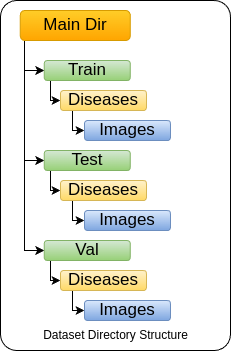

The diagram above was exported from draw.io. Its source (the exported page's mxGraphModel, read from the mxfile embedded in the PNG):
<mxGraphModel dx="819" dy="433" grid="1" gridSize="10" guides="1" tooltips="1" connect="1" arrows="1" fold="1" page="1" pageScale="1" pageWidth="850" pageHeight="1100" background="none" math="0" shadow="0">
  <root>
    <mxCell id="0" />
    <mxCell id="1" parent="0" />
    <mxCell id="2" value="" style="rounded=1;whiteSpace=wrap;html=1;arcSize=7;" vertex="1" parent="1">
      <mxGeometry x="130" y="1070" width="230" height="350" as="geometry" />
    </mxCell>
    <mxCell id="3" style="edgeStyle=orthogonalEdgeStyle;rounded=0;orthogonalLoop=1;jettySize=auto;html=1;entryX=0;entryY=0.5;entryDx=0;entryDy=0;" edge="1" source="6" target="8" parent="1">
      <mxGeometry relative="1" as="geometry">
        <Array as="points">
          <mxPoint x="154" y="1140" />
        </Array>
      </mxGeometry>
    </mxCell>
    <mxCell id="4" style="edgeStyle=orthogonalEdgeStyle;rounded=0;orthogonalLoop=1;jettySize=auto;html=1;entryX=0;entryY=0.5;entryDx=0;entryDy=0;" edge="1" source="6" target="13" parent="1">
      <mxGeometry relative="1" as="geometry">
        <Array as="points">
          <mxPoint x="154" y="1230" />
        </Array>
      </mxGeometry>
    </mxCell>
    <mxCell id="5" style="edgeStyle=orthogonalEdgeStyle;rounded=0;orthogonalLoop=1;jettySize=auto;html=1;entryX=0;entryY=0.5;entryDx=0;entryDy=0;" edge="1" source="6" target="18" parent="1">
      <mxGeometry relative="1" as="geometry">
        <Array as="points">
          <mxPoint x="154" y="1320" />
        </Array>
      </mxGeometry>
    </mxCell>
    <mxCell id="6" value="&lt;font style=&quot;font-size: 17px;&quot;&gt;Main Dir&lt;/font&gt;" style="rounded=1;whiteSpace=wrap;html=1;fillColor=#ffcd28;gradientColor=#ffa500;strokeColor=#d79b00;" vertex="1" parent="1">
      <mxGeometry x="149.75" y="1080" width="110" height="30" as="geometry" />
    </mxCell>
    <mxCell id="7" style="edgeStyle=orthogonalEdgeStyle;rounded=0;orthogonalLoop=1;jettySize=auto;html=1;entryX=0;entryY=0.5;entryDx=0;entryDy=0;" edge="1" source="8" target="10" parent="1">
      <mxGeometry relative="1" as="geometry">
        <Array as="points">
          <mxPoint x="180" y="1170" />
        </Array>
      </mxGeometry>
    </mxCell>
    <mxCell id="8" value="&lt;font style=&quot;font-size: 17px;&quot;&gt;Train&lt;/font&gt;" style="rounded=1;whiteSpace=wrap;html=1;fillColor=#d5e8d4;strokeColor=#82b366;gradientColor=#97d077;" vertex="1" parent="1">
      <mxGeometry x="173.75" y="1130" width="86" height="20" as="geometry" />
    </mxCell>
    <mxCell id="9" style="edgeStyle=orthogonalEdgeStyle;rounded=0;orthogonalLoop=1;jettySize=auto;html=1;entryX=0;entryY=0.5;entryDx=0;entryDy=0;" edge="1" source="10" target="11" parent="1">
      <mxGeometry relative="1" as="geometry">
        <Array as="points">
          <mxPoint x="202" y="1200" />
        </Array>
      </mxGeometry>
    </mxCell>
    <mxCell id="10" value="&lt;font style=&quot;font-size: 17px;&quot;&gt;Diseases&lt;/font&gt;" style="rounded=1;whiteSpace=wrap;html=1;fillColor=#fff2cc;strokeColor=#d6b656;gradientColor=#ffd966;" vertex="1" parent="1">
      <mxGeometry x="190" y="1160" width="86" height="20" as="geometry" />
    </mxCell>
    <mxCell id="11" value="&lt;font style=&quot;font-size: 17px;&quot;&gt;Images&lt;/font&gt;" style="rounded=1;whiteSpace=wrap;html=1;fillColor=#dae8fc;strokeColor=#6c8ebf;gradientColor=#7ea6e0;" vertex="1" parent="1">
      <mxGeometry x="214" y="1190" width="86" height="20" as="geometry" />
    </mxCell>
    <mxCell id="12" style="edgeStyle=orthogonalEdgeStyle;rounded=0;orthogonalLoop=1;jettySize=auto;html=1;entryX=0;entryY=0.5;entryDx=0;entryDy=0;" edge="1" source="13" target="15" parent="1">
      <mxGeometry relative="1" as="geometry">
        <Array as="points">
          <mxPoint x="180" y="1260" />
        </Array>
      </mxGeometry>
    </mxCell>
    <mxCell id="13" value="&lt;font style=&quot;font-size: 17px;&quot;&gt;Test&lt;/font&gt;" style="rounded=1;whiteSpace=wrap;html=1;fillColor=#d5e8d4;strokeColor=#82b366;gradientColor=#97d077;" vertex="1" parent="1">
      <mxGeometry x="173.75" y="1220" width="86" height="20" as="geometry" />
    </mxCell>
    <mxCell id="14" style="edgeStyle=orthogonalEdgeStyle;rounded=0;orthogonalLoop=1;jettySize=auto;html=1;entryX=0;entryY=0.5;entryDx=0;entryDy=0;" edge="1" source="15" target="16" parent="1">
      <mxGeometry relative="1" as="geometry">
        <Array as="points">
          <mxPoint x="202" y="1290" />
        </Array>
      </mxGeometry>
    </mxCell>
    <mxCell id="15" value="&lt;font style=&quot;font-size: 17px;&quot;&gt;Diseases&lt;/font&gt;" style="rounded=1;whiteSpace=wrap;html=1;fillColor=#fff2cc;strokeColor=#d6b656;gradientColor=#ffd966;" vertex="1" parent="1">
      <mxGeometry x="190" y="1250" width="86" height="20" as="geometry" />
    </mxCell>
    <mxCell id="16" value="&lt;font style=&quot;font-size: 17px;&quot;&gt;Images&lt;/font&gt;" style="rounded=1;whiteSpace=wrap;html=1;fillColor=#dae8fc;strokeColor=#6c8ebf;gradientColor=#7ea6e0;" vertex="1" parent="1">
      <mxGeometry x="214" y="1280" width="86" height="20" as="geometry" />
    </mxCell>
    <mxCell id="17" style="edgeStyle=orthogonalEdgeStyle;rounded=0;orthogonalLoop=1;jettySize=auto;html=1;entryX=0;entryY=0.5;entryDx=0;entryDy=0;" edge="1" source="18" target="20" parent="1">
      <mxGeometry relative="1" as="geometry">
        <Array as="points">
          <mxPoint x="180" y="1350" />
        </Array>
      </mxGeometry>
    </mxCell>
    <mxCell id="18" value="&lt;font style=&quot;font-size: 17px;&quot;&gt;Val&lt;/font&gt;" style="rounded=1;whiteSpace=wrap;html=1;fillColor=#d5e8d4;strokeColor=#82b366;gradientColor=#97d077;" vertex="1" parent="1">
      <mxGeometry x="173.75" y="1310" width="86" height="20" as="geometry" />
    </mxCell>
    <mxCell id="19" style="edgeStyle=orthogonalEdgeStyle;rounded=0;orthogonalLoop=1;jettySize=auto;html=1;entryX=0;entryY=0.5;entryDx=0;entryDy=0;" edge="1" source="20" target="21" parent="1">
      <mxGeometry relative="1" as="geometry">
        <Array as="points">
          <mxPoint x="202" y="1380" />
        </Array>
      </mxGeometry>
    </mxCell>
    <mxCell id="20" value="&lt;font style=&quot;font-size: 17px;&quot;&gt;Diseases&lt;/font&gt;" style="rounded=1;whiteSpace=wrap;html=1;fillColor=#fff2cc;strokeColor=#d6b656;gradientColor=#ffd966;" vertex="1" parent="1">
      <mxGeometry x="190" y="1340" width="86" height="20" as="geometry" />
    </mxCell>
    <mxCell id="21" value="&lt;font style=&quot;font-size: 17px;&quot;&gt;Images&lt;/font&gt;" style="rounded=1;whiteSpace=wrap;html=1;fillColor=#dae8fc;strokeColor=#6c8ebf;gradientColor=#7ea6e0;" vertex="1" parent="1">
      <mxGeometry x="214" y="1370" width="86" height="20" as="geometry" />
    </mxCell>
    <mxCell id="22" value="Dataset Directory Structure" style="text;html=1;align=center;verticalAlign=middle;resizable=0;points=[];autosize=1;strokeColor=none;fillColor=none;" vertex="1" parent="1">
      <mxGeometry x="160" y="1390" width="170" height="30" as="geometry" />
    </mxCell>
  </root>
</mxGraphModel>